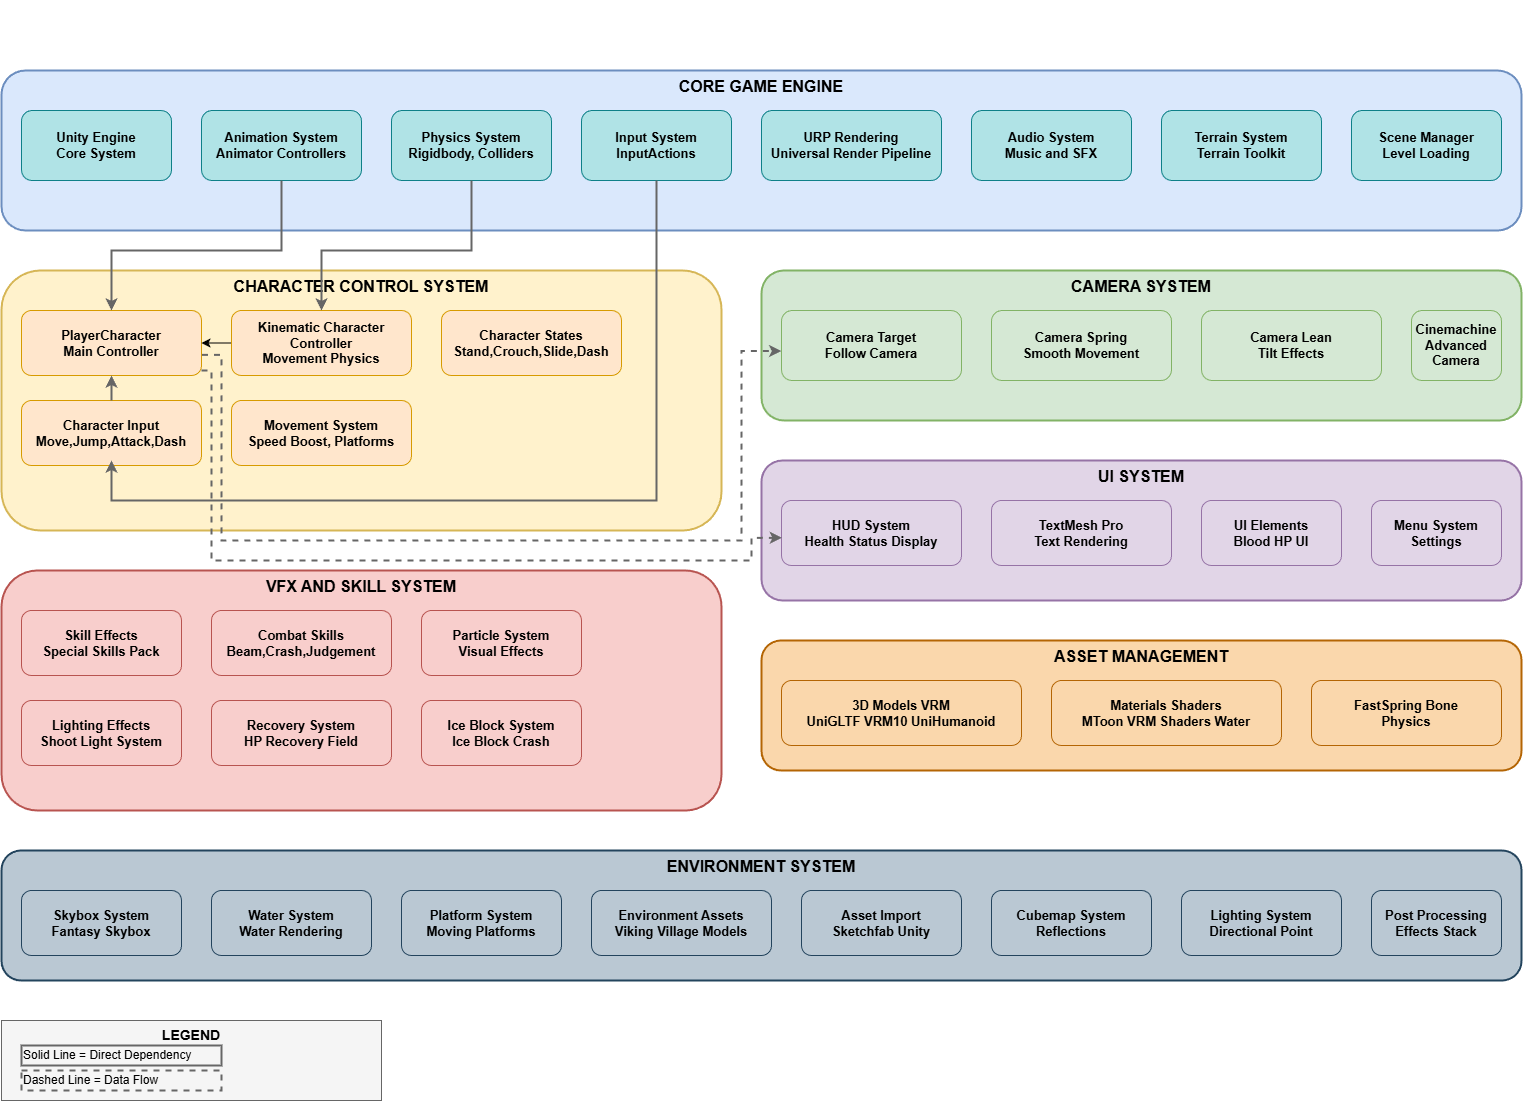

The diagram above was exported from draw.io. Its source (the exported page's mxGraphModel, read from the mxfile embedded in the PNG):
<mxGraphModel dx="1120" dy="1247" grid="1" gridSize="10" guides="1" tooltips="1" connect="1" arrows="1" fold="1" page="1" pageScale="1" pageWidth="1600" pageHeight="1200" math="0" shadow="0">
  <root>
    <mxCell id="0" />
    <mxCell id="1" parent="0" />
    <mxCell id="2" value="&lt;font style=&quot;color: rgb(255, 255, 255);&quot;&gt;Lattice Sky of Blades - System Architecture&lt;/font&gt;" style="text;html=1;strokeColor=none;fillColor=none;align=center;verticalAlign=middle;fontSize=28;fontStyle=1;fontColor=#1A1A1A;" parent="1" vertex="1">
      <mxGeometry x="300" y="10" width="1000" height="50" as="geometry" />
    </mxCell>
    <mxCell id="3" value="CORE GAME ENGINE" style="rounded=1;whiteSpace=wrap;html=1;fontSize=16;fontStyle=1;fillColor=#dae8fc;strokeColor=#6c8ebf;verticalAlign=top;strokeWidth=2;" parent="1" vertex="1">
      <mxGeometry x="40" y="80" width="1520" height="160" as="geometry" />
    </mxCell>
    <mxCell id="4" value="Unity Engine&#10;Core System" style="rounded=1;whiteSpace=wrap;html=1;fontSize=13;fillColor=#b0e3e6;strokeColor=#0e8088;fontStyle=1;" parent="1" vertex="1">
      <mxGeometry x="60" y="120" width="150" height="70" as="geometry" />
    </mxCell>
    <mxCell id="5" value="Physics System&#10;Rigidbody, Colliders" style="rounded=1;whiteSpace=wrap;html=1;fontSize=13;fillColor=#b0e3e6;strokeColor=#0e8088;fontStyle=1;" parent="1" vertex="1">
      <mxGeometry x="430" y="120" width="160" height="70" as="geometry" />
    </mxCell>
    <mxCell id="6" value="Animation System&#10;Animator Controllers" style="rounded=1;whiteSpace=wrap;html=1;fontSize=13;fillColor=#b0e3e6;strokeColor=#0e8088;fontStyle=1;" parent="1" vertex="1">
      <mxGeometry x="240" y="120" width="160" height="70" as="geometry" />
    </mxCell>
    <mxCell id="7" value="Input System&#10;InputActions" style="rounded=1;whiteSpace=wrap;html=1;fontSize=13;fillColor=#b0e3e6;strokeColor=#0e8088;fontStyle=1;" parent="1" vertex="1">
      <mxGeometry x="620" y="120" width="150" height="70" as="geometry" />
    </mxCell>
    <mxCell id="8" value="URP Rendering&#10;Universal Render Pipeline" style="rounded=1;whiteSpace=wrap;html=1;fontSize=13;fillColor=#b0e3e6;strokeColor=#0e8088;fontStyle=1;" parent="1" vertex="1">
      <mxGeometry x="800" y="120" width="180" height="70" as="geometry" />
    </mxCell>
    <mxCell id="9" value="Audio System&#10;Music and SFX" style="rounded=1;whiteSpace=wrap;html=1;fontSize=13;fillColor=#b0e3e6;strokeColor=#0e8088;fontStyle=1;" parent="1" vertex="1">
      <mxGeometry x="1010" y="120" width="160" height="70" as="geometry" />
    </mxCell>
    <mxCell id="10" value="Terrain System&#10;Terrain Toolkit" style="rounded=1;whiteSpace=wrap;html=1;fontSize=13;fillColor=#b0e3e6;strokeColor=#0e8088;fontStyle=1;" parent="1" vertex="1">
      <mxGeometry x="1200" y="120" width="160" height="70" as="geometry" />
    </mxCell>
    <mxCell id="11" value="Scene Manager&#10;Level Loading" style="rounded=1;whiteSpace=wrap;html=1;fontSize=13;fillColor=#b0e3e6;strokeColor=#0e8088;fontStyle=1;" parent="1" vertex="1">
      <mxGeometry x="1390" y="120" width="150" height="70" as="geometry" />
    </mxCell>
    <mxCell id="12" value="CHARACTER CONTROL SYSTEM" style="rounded=1;whiteSpace=wrap;html=1;fontSize=16;fontStyle=1;fillColor=#fff2cc;strokeColor=#d6b656;verticalAlign=top;strokeWidth=2;" parent="1" vertex="1">
      <mxGeometry x="40" y="280" width="720" height="260" as="geometry" />
    </mxCell>
    <mxCell id="13" value="PlayerCharacter&#10;Main Controller" style="rounded=1;whiteSpace=wrap;html=1;fontSize=13;fillColor=#ffe6cc;strokeColor=#d79b00;fontStyle=1;" parent="1" vertex="1">
      <mxGeometry x="60" y="320" width="180" height="65" as="geometry" />
    </mxCell>
    <mxCell id="60" value="" style="edgeStyle=none;html=1;" edge="1" parent="1" source="14" target="13">
      <mxGeometry relative="1" as="geometry" />
    </mxCell>
    <mxCell id="14" value="Kinematic Character&#10;Controller&#10;Movement Physics" style="rounded=1;whiteSpace=wrap;html=1;fontSize=13;fillColor=#ffe6cc;strokeColor=#d79b00;fontStyle=1;" parent="1" vertex="1">
      <mxGeometry x="270" y="320" width="180" height="65" as="geometry" />
    </mxCell>
    <mxCell id="15" value="Character States&#10;Stand,Crouch,Slide,Dash" style="rounded=1;whiteSpace=wrap;html=1;fontSize=13;fillColor=#ffe6cc;strokeColor=#d79b00;fontStyle=1;" parent="1" vertex="1">
      <mxGeometry x="480" y="320" width="180" height="65" as="geometry" />
    </mxCell>
    <mxCell id="16" value="Character Input&#10;Move,Jump,Attack,Dash" style="rounded=1;whiteSpace=wrap;html=1;fontSize=13;fillColor=#ffe6cc;strokeColor=#d79b00;fontStyle=1;" parent="1" vertex="1">
      <mxGeometry x="60" y="410" width="180" height="65" as="geometry" />
    </mxCell>
    <mxCell id="17" value="Movement System&#10;Speed Boost, Platforms" style="rounded=1;whiteSpace=wrap;html=1;fontSize=13;fillColor=#ffe6cc;strokeColor=#d79b00;fontStyle=1;" parent="1" vertex="1">
      <mxGeometry x="270" y="410" width="180" height="65" as="geometry" />
    </mxCell>
    <mxCell id="19" value="CAMERA SYSTEM" style="rounded=1;whiteSpace=wrap;html=1;fontSize=16;fontStyle=1;fillColor=#d5e8d4;strokeColor=#82b366;verticalAlign=top;strokeWidth=2;" parent="1" vertex="1">
      <mxGeometry x="800" y="280" width="760" height="150" as="geometry" />
    </mxCell>
    <mxCell id="20" value="Camera Target&#10;Follow Camera" style="rounded=1;whiteSpace=wrap;html=1;fontSize=13;fillColor=#d5e8d4;strokeColor=#82b366;fontStyle=1;" parent="1" vertex="1">
      <mxGeometry x="820" y="320" width="180" height="70" as="geometry" />
    </mxCell>
    <mxCell id="21" value="Camera Spring&#10;Smooth Movement" style="rounded=1;whiteSpace=wrap;html=1;fontSize=13;fillColor=#d5e8d4;strokeColor=#82b366;fontStyle=1;" parent="1" vertex="1">
      <mxGeometry x="1030" y="320" width="180" height="70" as="geometry" />
    </mxCell>
    <mxCell id="22" value="Camera Lean&#10;Tilt Effects" style="rounded=1;whiteSpace=wrap;html=1;fontSize=13;fillColor=#d5e8d4;strokeColor=#82b366;fontStyle=1;" parent="1" vertex="1">
      <mxGeometry x="1240" y="320" width="180" height="70" as="geometry" />
    </mxCell>
    <mxCell id="23" value="Cinemachine&#10;Advanced Camera" style="rounded=1;whiteSpace=wrap;html=1;fontSize=13;fillColor=#d5e8d4;strokeColor=#82b366;fontStyle=1;" parent="1" vertex="1">
      <mxGeometry x="1450" y="320" width="90" height="70" as="geometry" />
    </mxCell>
    <mxCell id="24" value="VFX AND SKILL SYSTEM" style="rounded=1;whiteSpace=wrap;html=1;fontSize=16;fontStyle=1;fillColor=#f8cecc;strokeColor=#b85450;verticalAlign=top;strokeWidth=2;" parent="1" vertex="1">
      <mxGeometry x="40" y="580" width="720" height="240" as="geometry" />
    </mxCell>
    <mxCell id="25" value="Skill Effects&#10;Special Skills Pack" style="rounded=1;whiteSpace=wrap;html=1;fontSize=13;fillColor=#f8cecc;strokeColor=#b85450;fontStyle=1;" parent="1" vertex="1">
      <mxGeometry x="60" y="620" width="160" height="65" as="geometry" />
    </mxCell>
    <mxCell id="26" value="Combat Skills&#10;Beam,Crash,Judgement" style="rounded=1;whiteSpace=wrap;html=1;fontSize=13;fillColor=#f8cecc;strokeColor=#b85450;fontStyle=1;" parent="1" vertex="1">
      <mxGeometry x="250" y="620" width="180" height="65" as="geometry" />
    </mxCell>
    <mxCell id="27" value="Particle System&#10;Visual Effects" style="rounded=1;whiteSpace=wrap;html=1;fontSize=13;fillColor=#f8cecc;strokeColor=#b85450;fontStyle=1;" parent="1" vertex="1">
      <mxGeometry x="460" y="620" width="160" height="65" as="geometry" />
    </mxCell>
    <mxCell id="28" value="Lighting Effects&#10;Shoot Light System" style="rounded=1;whiteSpace=wrap;html=1;fontSize=13;fillColor=#f8cecc;strokeColor=#b85450;fontStyle=1;" parent="1" vertex="1">
      <mxGeometry x="60" y="710" width="160" height="65" as="geometry" />
    </mxCell>
    <mxCell id="29" value="Recovery System&#10;HP Recovery Field" style="rounded=1;whiteSpace=wrap;html=1;fontSize=13;fillColor=#f8cecc;strokeColor=#b85450;fontStyle=1;" parent="1" vertex="1">
      <mxGeometry x="250" y="710" width="180" height="65" as="geometry" />
    </mxCell>
    <mxCell id="30" value="Ice Block System&#10;Ice Block Crash" style="rounded=1;whiteSpace=wrap;html=1;fontSize=13;fillColor=#f8cecc;strokeColor=#b85450;fontStyle=1;" parent="1" vertex="1">
      <mxGeometry x="460" y="710" width="160" height="65" as="geometry" />
    </mxCell>
    <mxCell id="31" value="UI SYSTEM" style="rounded=1;whiteSpace=wrap;html=1;fontSize=16;fontStyle=1;fillColor=#e1d5e7;strokeColor=#9673a6;verticalAlign=top;strokeWidth=2;" parent="1" vertex="1">
      <mxGeometry x="800" y="470" width="760" height="140" as="geometry" />
    </mxCell>
    <mxCell id="32" value="HUD System&#10;Health Status Display" style="rounded=1;whiteSpace=wrap;html=1;fontSize=13;fillColor=#e1d5e7;strokeColor=#9673a6;fontStyle=1;" parent="1" vertex="1">
      <mxGeometry x="820" y="510" width="180" height="65" as="geometry" />
    </mxCell>
    <mxCell id="33" value="TextMesh Pro&#10;Text Rendering" style="rounded=1;whiteSpace=wrap;html=1;fontSize=13;fillColor=#e1d5e7;strokeColor=#9673a6;fontStyle=1;" parent="1" vertex="1">
      <mxGeometry x="1030" y="510" width="180" height="65" as="geometry" />
    </mxCell>
    <mxCell id="34" value="UI Elements&#10;Blood HP UI" style="rounded=1;whiteSpace=wrap;html=1;fontSize=13;fillColor=#e1d5e7;strokeColor=#9673a6;fontStyle=1;" parent="1" vertex="1">
      <mxGeometry x="1240" y="510" width="140" height="65" as="geometry" />
    </mxCell>
    <mxCell id="35" value="Menu System&#10;Settings" style="rounded=1;whiteSpace=wrap;html=1;fontSize=13;fillColor=#e1d5e7;strokeColor=#9673a6;fontStyle=1;" parent="1" vertex="1">
      <mxGeometry x="1410" y="510" width="130" height="65" as="geometry" />
    </mxCell>
    <mxCell id="36" value="ASSET MANAGEMENT" style="rounded=1;whiteSpace=wrap;html=1;fontSize=16;fontStyle=1;fillColor=#fad7ac;strokeColor=#b46504;verticalAlign=top;strokeWidth=2;" parent="1" vertex="1">
      <mxGeometry x="800" y="650" width="760" height="130" as="geometry" />
    </mxCell>
    <mxCell id="37" value="3D Models VRM&#10;UniGLTF VRM10 UniHumanoid" style="rounded=1;whiteSpace=wrap;html=1;fontSize=13;fillColor=#fad7ac;strokeColor=#b46504;fontStyle=1;" parent="1" vertex="1">
      <mxGeometry x="820" y="690" width="240" height="65" as="geometry" />
    </mxCell>
    <mxCell id="38" value="Materials Shaders&#10;MToon VRM Shaders Water" style="rounded=1;whiteSpace=wrap;html=1;fontSize=13;fillColor=#fad7ac;strokeColor=#b46504;fontStyle=1;" parent="1" vertex="1">
      <mxGeometry x="1090" y="690" width="230" height="65" as="geometry" />
    </mxCell>
    <mxCell id="39" value="FastSpring Bone&#10;Physics" style="rounded=1;whiteSpace=wrap;html=1;fontSize=13;fillColor=#fad7ac;strokeColor=#b46504;fontStyle=1;" parent="1" vertex="1">
      <mxGeometry x="1350" y="690" width="190" height="65" as="geometry" />
    </mxCell>
    <mxCell id="40" value="ENVIRONMENT SYSTEM" style="rounded=1;whiteSpace=wrap;html=1;fontSize=16;fontStyle=1;fillColor=#bac8d3;strokeColor=#23445d;verticalAlign=top;strokeWidth=2;" parent="1" vertex="1">
      <mxGeometry x="40" y="860" width="1520" height="130" as="geometry" />
    </mxCell>
    <mxCell id="41" value="Skybox System&#10;Fantasy Skybox" style="rounded=1;whiteSpace=wrap;html=1;fontSize=13;fillColor=#bac8d3;strokeColor=#23445d;fontStyle=1;" parent="1" vertex="1">
      <mxGeometry x="60" y="900" width="160" height="65" as="geometry" />
    </mxCell>
    <mxCell id="42" value="Water System&#10;Water Rendering" style="rounded=1;whiteSpace=wrap;html=1;fontSize=13;fillColor=#bac8d3;strokeColor=#23445d;fontStyle=1;" parent="1" vertex="1">
      <mxGeometry x="250" y="900" width="160" height="65" as="geometry" />
    </mxCell>
    <mxCell id="43" value="Platform System&#10;Moving Platforms" style="rounded=1;whiteSpace=wrap;html=1;fontSize=13;fillColor=#bac8d3;strokeColor=#23445d;fontStyle=1;" parent="1" vertex="1">
      <mxGeometry x="440" y="900" width="160" height="65" as="geometry" />
    </mxCell>
    <mxCell id="44" value="Environment Assets&#10;Viking Village Models" style="rounded=1;whiteSpace=wrap;html=1;fontSize=13;fillColor=#bac8d3;strokeColor=#23445d;fontStyle=1;" parent="1" vertex="1">
      <mxGeometry x="630" y="900" width="180" height="65" as="geometry" />
    </mxCell>
    <mxCell id="45" value="Asset Import&#10;Sketchfab Unity" style="rounded=1;whiteSpace=wrap;html=1;fontSize=13;fillColor=#bac8d3;strokeColor=#23445d;fontStyle=1;" parent="1" vertex="1">
      <mxGeometry x="840" y="900" width="160" height="65" as="geometry" />
    </mxCell>
    <mxCell id="46" value="Cubemap System&#10;Reflections" style="rounded=1;whiteSpace=wrap;html=1;fontSize=13;fillColor=#bac8d3;strokeColor=#23445d;fontStyle=1;" parent="1" vertex="1">
      <mxGeometry x="1030" y="900" width="160" height="65" as="geometry" />
    </mxCell>
    <mxCell id="47" value="Lighting System&#10;Directional Point" style="rounded=1;whiteSpace=wrap;html=1;fontSize=13;fillColor=#bac8d3;strokeColor=#23445d;fontStyle=1;" parent="1" vertex="1">
      <mxGeometry x="1220" y="900" width="160" height="65" as="geometry" />
    </mxCell>
    <mxCell id="48" value="Post Processing&#10;Effects Stack" style="rounded=1;whiteSpace=wrap;html=1;fontSize=13;fillColor=#bac8d3;strokeColor=#23445d;fontStyle=1;" parent="1" vertex="1">
      <mxGeometry x="1410" y="900" width="130" height="65" as="geometry" />
    </mxCell>
    <mxCell id="49" value="" style="edgeStyle=orthogonalEdgeStyle;rounded=0;orthogonalLoop=1;jettySize=auto;html=1;strokeWidth=2;strokeColor=#666666;exitX=0.5;exitY=1;exitDx=0;exitDy=0;" parent="1" source="7" edge="1">
      <mxGeometry relative="1" as="geometry">
        <mxPoint x="150" y="470" as="targetPoint" />
        <Array as="points">
          <mxPoint x="695" y="510" />
          <mxPoint x="150" y="510" />
        </Array>
      </mxGeometry>
    </mxCell>
    <mxCell id="50" value="" style="edgeStyle=orthogonalEdgeStyle;rounded=0;orthogonalLoop=1;jettySize=auto;html=1;strokeWidth=2;strokeColor=#666666;exitX=0.5;exitY=0;exitDx=0;exitDy=0;entryX=0.5;entryY=1;entryDx=0;entryDy=0;" parent="1" source="16" target="13" edge="1">
      <mxGeometry relative="1" as="geometry" />
    </mxCell>
    <mxCell id="51" value="" style="edgeStyle=orthogonalEdgeStyle;rounded=0;orthogonalLoop=1;jettySize=auto;html=1;strokeWidth=2;strokeColor=#666666;exitX=0.5;exitY=1;exitDx=0;exitDy=0;entryX=0.5;entryY=0;entryDx=0;entryDy=0;" parent="1" source="5" target="14" edge="1">
      <mxGeometry relative="1" as="geometry">
        <Array as="points">
          <mxPoint x="510" y="260" />
          <mxPoint x="360" y="260" />
        </Array>
      </mxGeometry>
    </mxCell>
    <mxCell id="52" value="" style="edgeStyle=orthogonalEdgeStyle;rounded=0;orthogonalLoop=1;jettySize=auto;html=1;strokeWidth=2;strokeColor=#666666;exitX=0.5;exitY=1;exitDx=0;exitDy=0;entryX=0.5;entryY=0;entryDx=0;entryDy=0;" parent="1" source="6" target="13" edge="1">
      <mxGeometry relative="1" as="geometry">
        <mxPoint x="510" y="180" as="sourcePoint" />
        <mxPoint x="150" y="310" as="targetPoint" />
        <Array as="points">
          <mxPoint x="320" y="260" />
          <mxPoint x="150" y="260" />
        </Array>
      </mxGeometry>
    </mxCell>
    <mxCell id="54" value="" style="edgeStyle=orthogonalEdgeStyle;rounded=0;orthogonalLoop=1;jettySize=auto;html=1;strokeWidth=2;strokeColor=#666666;dashed=1;entryX=0.002;entryY=0.574;entryDx=0;entryDy=0;entryPerimeter=0;" parent="1" target="32" edge="1">
      <mxGeometry relative="1" as="geometry">
        <Array as="points">
          <mxPoint x="250" y="380" />
          <mxPoint x="250" y="570" />
          <mxPoint x="790" y="570" />
          <mxPoint x="790" y="547" />
        </Array>
        <mxPoint x="240" y="380" as="sourcePoint" />
        <mxPoint x="810" y="576.25" as="targetPoint" />
      </mxGeometry>
    </mxCell>
    <mxCell id="56" value="LEGEND" style="rounded=0;whiteSpace=wrap;html=1;fontSize=14;fontStyle=1;fillColor=#f5f5f5;strokeColor=#666666;verticalAlign=top;" parent="1" vertex="1">
      <mxGeometry x="40" y="1030" width="380" height="80" as="geometry" />
    </mxCell>
    <mxCell id="57" value="Solid Line = Direct Dependency" style="text;html=1;strokeColor=#666666;fillColor=none;align=left;verticalAlign=middle;fontSize=12;strokeWidth=2;" parent="1" vertex="1">
      <mxGeometry x="60" y="1055" width="200" height="20" as="geometry" />
    </mxCell>
    <mxCell id="58" value="Dashed Line = Data Flow" style="text;html=1;strokeColor=#666666;fillColor=none;align=left;verticalAlign=middle;fontSize=12;strokeWidth=2;dashed=1;" parent="1" vertex="1">
      <mxGeometry x="60" y="1080" width="200" height="20" as="geometry" />
    </mxCell>
    <mxCell id="64" value="" style="edgeStyle=orthogonalEdgeStyle;rounded=0;orthogonalLoop=1;jettySize=auto;html=1;strokeWidth=2;strokeColor=#666666;dashed=1;exitX=1.003;exitY=0.682;exitDx=0;exitDy=0;entryX=-0.002;entryY=0.579;entryDx=0;entryDy=0;exitPerimeter=0;entryPerimeter=0;" edge="1" parent="1" source="13" target="20">
      <mxGeometry relative="1" as="geometry">
        <Array as="points">
          <mxPoint x="240" y="364" />
          <mxPoint x="260" y="364" />
          <mxPoint x="260" y="550" />
          <mxPoint x="780" y="550" />
          <mxPoint x="780" y="360" />
        </Array>
        <mxPoint x="240" y="380" as="sourcePoint" />
        <mxPoint x="820" y="586.25" as="targetPoint" />
      </mxGeometry>
    </mxCell>
  </root>
</mxGraphModel>